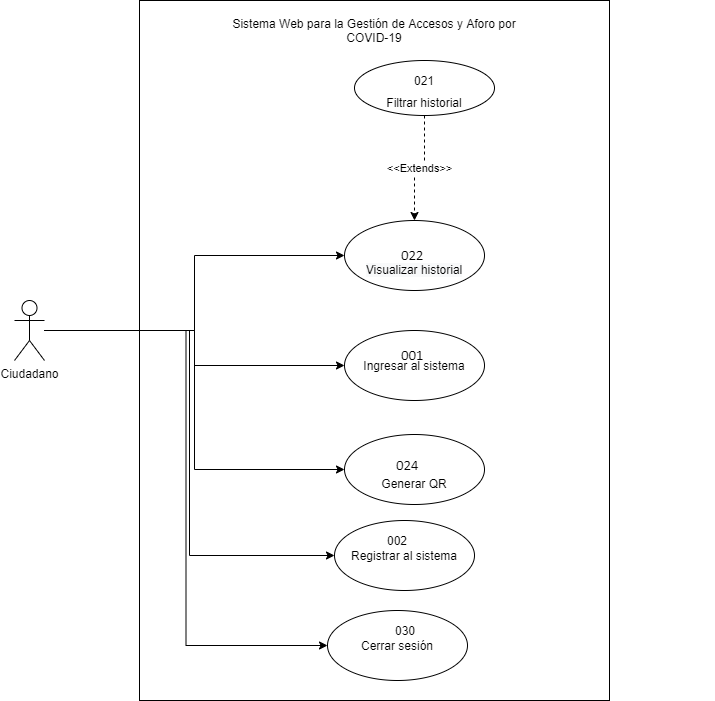

The diagram above was exported from draw.io. Its source (the exported page's mxGraphModel, read from the mxfile embedded in the PNG):
<mxGraphModel dx="1695" dy="-744" grid="1" gridSize="10" guides="1" tooltips="1" connect="1" arrows="1" fold="1" page="1" pageScale="1" pageWidth="827" pageHeight="1169" math="0" shadow="0">
  <root>
    <mxCell id="0" />
    <mxCell id="1" parent="0" />
    <mxCell id="HBHdJYJIG605c4DXyOnG-1" value="Ingresar al sistema" style="ellipse;whiteSpace=wrap;html=1;" vertex="1" parent="1">
      <mxGeometry x="-300" y="1580" width="140" height="70" as="geometry" />
    </mxCell>
    <mxCell id="HBHdJYJIG605c4DXyOnG-2" value="&lt;br&gt;&lt;br&gt;&lt;span style=&quot;color: rgb(0 , 0 , 0) ; font-family: &amp;#34;helvetica&amp;#34; ; font-size: 12px ; font-style: normal ; font-weight: 400 ; letter-spacing: normal ; text-align: center ; text-indent: 0px ; text-transform: none ; word-spacing: 0px ; background-color: rgb(248 , 249 , 250) ; display: inline ; float: none&quot;&gt;Visualizar historial&lt;/span&gt;&lt;br&gt;" style="ellipse;whiteSpace=wrap;html=1;" vertex="1" parent="1">
      <mxGeometry x="-300" y="1470" width="140" height="70" as="geometry" />
    </mxCell>
    <mxCell id="HBHdJYJIG605c4DXyOnG-3" value="&lt;br&gt;&lt;br&gt;&lt;font face=&quot;helvetica&quot;&gt;Generar QR&lt;/font&gt;" style="ellipse;whiteSpace=wrap;html=1;" vertex="1" parent="1">
      <mxGeometry x="-300" y="1684" width="140" height="70" as="geometry" />
    </mxCell>
    <mxCell id="HBHdJYJIG605c4DXyOnG-4" style="edgeStyle=orthogonalEdgeStyle;rounded=0;orthogonalLoop=1;jettySize=auto;html=1;entryX=0;entryY=0.5;entryDx=0;entryDy=0;" edge="1" parent="1" source="HBHdJYJIG605c4DXyOnG-9" target="HBHdJYJIG605c4DXyOnG-1">
      <mxGeometry relative="1" as="geometry" />
    </mxCell>
    <mxCell id="HBHdJYJIG605c4DXyOnG-5" style="edgeStyle=orthogonalEdgeStyle;rounded=0;orthogonalLoop=1;jettySize=auto;html=1;entryX=0;entryY=0.5;entryDx=0;entryDy=0;" edge="1" parent="1" source="HBHdJYJIG605c4DXyOnG-9" target="HBHdJYJIG605c4DXyOnG-10">
      <mxGeometry relative="1" as="geometry">
        <mxPoint x="-550" y="1924.1379310344828" as="targetPoint" />
      </mxGeometry>
    </mxCell>
    <mxCell id="HBHdJYJIG605c4DXyOnG-6" style="edgeStyle=orthogonalEdgeStyle;rounded=0;orthogonalLoop=1;jettySize=auto;html=1;entryX=0;entryY=0.5;entryDx=0;entryDy=0;" edge="1" parent="1" source="HBHdJYJIG605c4DXyOnG-9" target="HBHdJYJIG605c4DXyOnG-3">
      <mxGeometry relative="1" as="geometry" />
    </mxCell>
    <mxCell id="HBHdJYJIG605c4DXyOnG-7" style="edgeStyle=orthogonalEdgeStyle;rounded=0;orthogonalLoop=1;jettySize=auto;html=1;entryX=0;entryY=0.5;entryDx=0;entryDy=0;" edge="1" parent="1" source="HBHdJYJIG605c4DXyOnG-9" target="HBHdJYJIG605c4DXyOnG-2">
      <mxGeometry relative="1" as="geometry" />
    </mxCell>
    <mxCell id="HBHdJYJIG605c4DXyOnG-8" style="edgeStyle=orthogonalEdgeStyle;rounded=0;orthogonalLoop=1;jettySize=auto;html=1;entryX=0;entryY=0.5;entryDx=0;entryDy=0;" edge="1" parent="1" source="HBHdJYJIG605c4DXyOnG-9" target="HBHdJYJIG605c4DXyOnG-20">
      <mxGeometry relative="1" as="geometry" />
    </mxCell>
    <mxCell id="HBHdJYJIG605c4DXyOnG-9" value="Ciudadano" style="shape=umlActor;verticalLabelPosition=bottom;verticalAlign=top;html=1;" vertex="1" parent="1">
      <mxGeometry x="-630" y="1550" width="30" height="60" as="geometry" />
    </mxCell>
    <mxCell id="HBHdJYJIG605c4DXyOnG-10" value="Registrar al sistema" style="ellipse;whiteSpace=wrap;html=1;" vertex="1" parent="1">
      <mxGeometry x="-310" y="1770" width="140" height="70" as="geometry" />
    </mxCell>
    <mxCell id="HBHdJYJIG605c4DXyOnG-11" value="&amp;lt;&amp;lt;Extends&amp;gt;&amp;gt;" style="edgeStyle=orthogonalEdgeStyle;rounded=0;orthogonalLoop=1;jettySize=auto;html=1;exitX=0.5;exitY=1;exitDx=0;exitDy=0;entryX=0.5;entryY=0;entryDx=0;entryDy=0;dashed=1;" edge="1" parent="1" source="HBHdJYJIG605c4DXyOnG-12" target="HBHdJYJIG605c4DXyOnG-2">
      <mxGeometry relative="1" as="geometry">
        <mxPoint x="-217.5" y="1430" as="targetPoint" />
      </mxGeometry>
    </mxCell>
    <mxCell id="HBHdJYJIG605c4DXyOnG-12" value="&lt;br&gt;&lt;br&gt;&lt;font face=&quot;helvetica&quot;&gt;Filtrar historial&lt;/font&gt;" style="ellipse;whiteSpace=wrap;html=1;" vertex="1" parent="1">
      <mxGeometry x="-290" y="1310" width="140" height="55" as="geometry" />
    </mxCell>
    <mxCell id="HBHdJYJIG605c4DXyOnG-13" value="" style="rounded=0;whiteSpace=wrap;html=1;strokeColor=#000000;fillColor=none;gradientColor=#ffffff;" vertex="1" parent="1">
      <mxGeometry x="-505" y="1250" width="470" height="700" as="geometry" />
    </mxCell>
    <mxCell id="HBHdJYJIG605c4DXyOnG-14" value="Sistema Web para la Gestión de Accesos y Aforo por&lt;br&gt;COVID-19" style="text;html=1;strokeColor=none;fillColor=none;align=center;verticalAlign=middle;whiteSpace=wrap;rounded=0;" vertex="1" parent="1">
      <mxGeometry x="-610" y="1270" width="680" height="20" as="geometry" />
    </mxCell>
    <mxCell id="HBHdJYJIG605c4DXyOnG-15" value="021" style="text;html=1;strokeColor=none;fillColor=none;align=center;verticalAlign=middle;whiteSpace=wrap;rounded=0;" vertex="1" parent="1">
      <mxGeometry x="-240" y="1320" width="40" height="20" as="geometry" />
    </mxCell>
    <mxCell id="HBHdJYJIG605c4DXyOnG-16" value="&lt;b style=&quot;font-weight: normal&quot; id=&quot;docs-internal-guid-5cfecd7b-7fff-2388-1adc-8379ace2b651&quot;&gt;&lt;span style=&quot;font-size: 11pt; font-family: calibri, sans-serif; color: rgb(0, 0, 0); background-color: transparent; font-weight: 400; font-style: normal; font-variant: normal; text-decoration: none; vertical-align: baseline;&quot;&gt;022&lt;/span&gt;&lt;/b&gt;" style="text;whiteSpace=wrap;html=1;" vertex="1" parent="1">
      <mxGeometry x="-245" y="1490" width="50" height="30" as="geometry" />
    </mxCell>
    <mxCell id="HBHdJYJIG605c4DXyOnG-17" value="&lt;b style=&quot;font-weight: normal&quot; id=&quot;docs-internal-guid-f2f00f20-7fff-2f37-9feb-a92b4205818c&quot;&gt;&lt;span style=&quot;font-size: 11pt; font-family: calibri, sans-serif; color: rgb(0, 0, 0); background-color: transparent; font-weight: 400; font-style: normal; font-variant: normal; text-decoration: none; vertical-align: baseline;&quot;&gt;024&lt;/span&gt;&lt;/b&gt;" style="text;whiteSpace=wrap;html=1;" vertex="1" parent="1">
      <mxGeometry x="-250" y="1700" width="50" height="30" as="geometry" />
    </mxCell>
    <mxCell id="HBHdJYJIG605c4DXyOnG-18" value="&lt;b style=&quot;font-weight: normal&quot; id=&quot;docs-internal-guid-f2f00f20-7fff-2f37-9feb-a92b4205818c&quot;&gt;&lt;span style=&quot;font-size: 11pt ; font-family: &amp;#34;calibri&amp;#34; , sans-serif ; color: rgb(0 , 0 , 0) ; background-color: transparent ; font-weight: 400 ; font-style: normal ; font-variant: normal ; text-decoration: none ; vertical-align: baseline&quot;&gt;001&lt;/span&gt;&lt;/b&gt;&lt;br&gt;" style="text;whiteSpace=wrap;html=1;" vertex="1" parent="1">
      <mxGeometry x="-245" y="1590" width="50" height="30" as="geometry" />
    </mxCell>
    <mxCell id="HBHdJYJIG605c4DXyOnG-19" value="002" style="text;html=1;strokeColor=none;fillColor=none;align=center;verticalAlign=middle;whiteSpace=wrap;rounded=0;" vertex="1" parent="1">
      <mxGeometry x="-267" y="1780" width="40" height="20" as="geometry" />
    </mxCell>
    <mxCell id="HBHdJYJIG605c4DXyOnG-20" value="Cerrar sesión" style="ellipse;whiteSpace=wrap;html=1;" vertex="1" parent="1">
      <mxGeometry x="-317" y="1860" width="140" height="70" as="geometry" />
    </mxCell>
    <mxCell id="HBHdJYJIG605c4DXyOnG-21" value="030" style="text;html=1;strokeColor=none;fillColor=none;align=center;verticalAlign=middle;whiteSpace=wrap;rounded=0;" vertex="1" parent="1">
      <mxGeometry x="-259.5" y="1870" width="40" height="20" as="geometry" />
    </mxCell>
  </root>
</mxGraphModel>